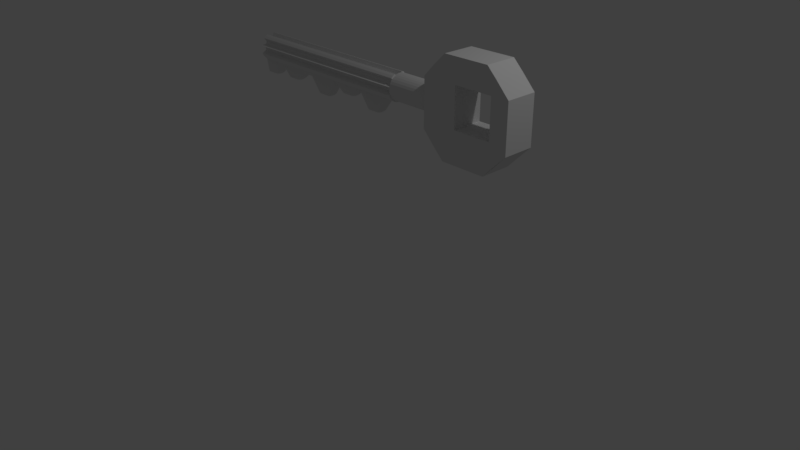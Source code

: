 # Source: key.blend  (saved by Blender 2.79.0; exported with 4.5.12 LTS)
import bpy
from mathutils import Matrix  # noqa: F401  (used for matrix-valued properties, if any)

bpy.ops.wm.read_factory_settings(use_empty=True)
scene = bpy.context.scene
scene.name = 'Scene'

# ---- collections
col_collection_1 = bpy.data.collections.new('Collection 1'); scene.collection.children.link(col_collection_1)

# ---- materials (node trees are filled in below, after node groups)
mat_material_001 = bpy.data.materials.new('Material.001')
mat_material_001.alpha_threshold = 0.0
mat_material_001.use_transparent_shadow = False
mat_material_001.roughness = 0.5

# ---- material node trees

# ---- world
world_world = bpy.data.worlds.new('World'); scene.world = world_world
world_world.color = (0.05088, 0.05088, 0.05088)
world_world.use_sun_shadow = False
world_world.sun_shadow_jitter_overblur = 0.0
world_world.cycles.sampling_method = 'MANUAL'

# ---- cameras
cam_camera = bpy.data.cameras.new('Camera')
cam_camera.clip_end = 100.0
cam_camera.lens = 35.0
cam_camera.sensor_width = 32.0
cam_camera.sensor_height = 18.0
cam_camera.ortho_scale = 7.314
cam_camera.dof.focus_distance = 0.0
cam_camera.dof.aperture_fstop = 128.0

# ---- lights
light_lamp = bpy.data.lights.new('Lamp', 'POINT')
light_lamp.transmission_factor = 0.0
light_lamp.cutoff_distance = 30.0
light_lamp.energy = 100.0
light_lamp.shadow_buffer_clip_start = 1.001
light_lamp.shadow_soft_size = 0.1
light_lamp.shadow_maximum_resolution = 0.006
light_lamp.use_absolute_resolution = True

# ---- meshes
me_cube_001 = bpy.data.meshes.new('Cube.001')
me_cube_001.from_pydata([(-0.7307, -1.0, -0.7761), (-0.7673, -1.0, 0.7444), (-0.7307, 1.0, -0.7761), (-0.7673, 1.0, 0.7444), (0.7459, -1.0, -0.7498), (0.7168, -1.0, 0.7905), (0.7459, 1.0, -0.7498), (0.7168, 1.0, 0.7905), (-0.2293, 1.0, 0.495), (-0.2293, -1.0, 0.495), (-0.2293, 1.0, -0.327), (-0.2293, -1.0, -0.327), (0.6135, 1.0, -0.327), (0.6135, -1.0, -0.327), (0.6135, 1.0, 0.495), (0.6135, -1.0, 0.495), (-2.009, 0.79, -0.001437), (-0.9905, 0.79, -0.001437), (-2.009, 0.7742, -0.0555), (-0.9905, 0.7742, -0.0555), (-2.009, 0.7274, -0.1075), (-0.9905, 0.7274, -0.1075), (-2.009, 0.6514, -0.1554), (-0.9905, 0.6514, -0.1554), (-2.009, 0.5492, -0.1974), (-0.9905, 0.5492, -0.1974), (-2.009, 0.4246, -0.2318), (-0.9905, 0.4246, -0.2318), (-2.009, 0.2825, -0.2574), (-0.9905, 0.2825, -0.2574), (-2.009, 0.1283, -0.2732), (-0.9905, 0.1283, -0.2732), (-2.009, -0.03214, -0.2785), (-0.9905, -0.03214, -0.2785), (-2.009, -0.1925, -0.2732), (-0.9905, -0.1925, -0.2732), (-2.009, -0.3468, -0.2574), (-0.9905, -0.3468, -0.2574), (-2.009, -0.4889, -0.2318), (-0.9905, -0.4889, -0.2318), (-2.009, -0.6135, -0.1974), (-0.9905, -0.6135, -0.1974), (-2.009, -0.7157, -0.1554), (-0.9905, -0.7157, -0.1554), (-2.009, -0.7917, -0.1075), (-0.9905, -0.7917, -0.1075), (-2.009, -0.8385, -0.0555), (-0.9905, -0.8385, -0.0555), (-2.009, -0.8543, -0.001437), (-0.9905, -0.8543, -0.001437), (-2.009, -0.8385, 0.05262), (-0.9905, -0.8385, 0.05262), (-2.009, -0.7917, 0.1046), (-0.9905, -0.7917, 0.1046), (-2.009, -0.7157, 0.1525), (-0.9905, -0.7157, 0.1525), (-2.009, -0.6135, 0.1945), (-0.9905, -0.6135, 0.1945), (-2.009, -0.4889, 0.229), (-0.9905, -0.4889, 0.229), (-2.009, -0.3468, 0.2546), (-0.9905, -0.3468, 0.2546), (-2.009, -0.1925, 0.2703), (-0.9905, -0.1925, 0.2703), (-2.009, -0.03214, 0.2757), (-0.9905, -0.03214, 0.2757), (-2.009, 0.1283, 0.2703), (-0.9905, 0.1283, 0.2703), (-2.009, 0.2825, 0.2546), (-0.9905, 0.2825, 0.2546), (-2.009, 0.4246, 0.229), (-0.9905, 0.4246, 0.229), (-2.009, 0.5492, 0.1945), (-0.9905, 0.5492, 0.1945), (-2.009, 0.6514, 0.1525), (-0.9905, 0.6514, 0.1525), (-2.009, 0.7274, 0.1046), (-0.9905, 0.7274, 0.1046), (-2.009, 0.7742, 0.05262), (-0.9905, 0.7742, 0.05262), (-6.196, 0.5671, -0.001304), (-2.009, 0.5671, -0.001305), (-6.196, 0.8042, -0.05926), (-2.009, 0.8042, -0.05926), (-6.196, 0.7541, -0.115), (-2.009, 0.7541, -0.115), (-6.196, 0.6726, -0.1663), (-2.009, 0.6726, -0.1663), (-6.196, 0.563, -0.2113), (-2.009, 0.563, -0.2113), (-6.196, 0.4295, -0.2483), (-2.009, 0.4295, -0.2483), (-6.196, 0.2771, -0.5496), (-2.009, 0.2771, -0.2757), (-6.196, 0.1118, -0.5665), (-2.009, 0.1118, -0.2926), (-6.196, -0.06017, -0.5722), (-2.009, -0.06017, -0.2984), (-6.196, -0.2321, -0.5665), (-2.009, -0.2321, -0.2926), (-6.196, -0.3974, -0.5496), (-2.009, -0.3974, -0.2757), (-6.196, -0.5498, -0.2483), (-2.009, -0.5498, -0.2483), (-6.196, -0.6834, -0.2113), (-2.009, -0.6834, -0.2113), (-6.196, -0.793, -0.1663), (-2.009, -0.793, -0.1663), (-6.196, -0.8744, -0.115), (-2.009, -0.8744, -0.115), (-6.196, -0.571, -0.05926), (-2.009, -0.571, -0.05926), (-6.196, -0.588, -0.001304), (-2.009, -0.588, -0.001305), (-6.196, -0.9246, 0.05665), (-2.009, -0.9246, 0.05665), (-6.196, -0.5668, 0.07423), (-2.009, -0.5668, 0.07423), (-6.196, -0.4853, 0.1256), (-2.009, -0.4853, 0.1256), (-6.196, -0.6834, 0.2087), (-2.009, -0.6834, 0.2087), (-6.196, -0.5498, 0.2457), (-2.009, -0.5498, 0.2457), (-6.196, -0.3974, 0.2731), (-2.009, -0.3974, 0.2731), (-6.196, -0.2321, 0.1515), (-2.009, -0.2321, 0.1515), (-6.196, -0.06017, 0.1572), (-2.009, -0.06017, 0.1572), (-6.196, 0.1118, 0.29), (-2.009, 0.1118, 0.29), (-6.196, 0.2771, 0.2731), (-2.009, 0.2771, 0.2731), (-6.196, 0.4295, 0.1847), (-2.009, 0.4295, 0.1847), (-6.196, 0.563, 0.1478), (-2.009, 0.563, 0.1478), (-6.196, 0.6726, 0.1637), (-2.009, 0.6726, 0.1637), (-6.196, 0.7541, 0.1124), (-2.009, 0.7541, 0.1124), (-6.196, 0.5501, 0.05665), (-2.009, 0.5501, 0.05665), (-4.103, 0.2771, -0.6395), (-6.196, 0.1944, -0.558), (-2.009, 0.1944, -0.2842), (-4.103, 0.1118, -0.6564), (-6.196, 0.0258, -0.5693), (-2.009, 0.0258, -0.2955), (-4.103, -0.06017, -0.6621), (-6.196, -0.1461, -0.5693), (-2.009, -0.1461, -0.2955), (-4.103, -0.2321, -0.6564), (-6.196, -0.3148, -0.558), (-2.009, -0.3148, -0.2842), (-4.103, -0.3974, -0.6395), (-4.103, -0.3148, -0.648), (-4.103, -0.1461, -0.6593), (-4.103, 0.0258, -0.6593), (-4.103, 0.1944, -0.648), (-5.149, 0.2771, -0.517), (-6.196, 0.1531, -0.5623), (-2.009, 0.2358, -0.28), (-5.149, 0.1118, -0.5339), (-6.196, -0.01719, -0.5708), (-2.009, 0.06878, -0.2941), (-5.149, -0.06017, -0.5396), (-6.196, -0.1891, -0.5679), (-2.009, -0.1032, -0.2969), (-5.149, -0.2321, -0.5339), (-6.196, -0.3561, -0.5538), (-2.009, -0.2734, -0.2884), (-5.149, -0.3974, -0.517), (-3.056, 0.2771, -0.2757), (-6.196, 0.2358, -0.5538), (-2.009, 0.1531, -0.2884), (-3.056, 0.1118, -0.2926), (-6.196, 0.06878, -0.5679), (-2.009, -0.01719, -0.2969), (-3.056, -0.06017, -0.2984), (-6.196, -0.1032, -0.5708), (-2.009, -0.1891, -0.2941), (-3.056, -0.2321, -0.2926), (-6.196, -0.2734, -0.5623), (-2.009, -0.3561, -0.28), (-3.056, -0.3974, -0.2757), (-4.103, -0.3561, -0.6438), (-4.103, -0.2734, -0.6522), (-5.149, -0.3148, -0.5254), (-3.056, -0.3148, -0.2842), (-4.103, -0.1891, -0.6579), (-4.103, -0.1032, -0.6607), (-5.149, -0.1461, -0.5367), (-3.056, -0.1461, -0.2955), (-4.103, -0.01719, -0.6607), (-4.103, 0.06878, -0.6579), (-5.149, 0.0258, -0.5367), (-3.056, 0.0258, -0.2955), (-4.103, 0.1531, -0.6522), (-4.103, 0.2358, -0.6438), (-5.149, 0.1944, -0.5254), (-3.056, 0.1944, -0.2842), (-3.056, 0.2358, -0.28), (-5.149, 0.2358, -0.5212), (-5.149, 0.1531, -0.5297), (-3.056, 0.06878, -0.2941), (-5.149, 0.06878, -0.5353), (-5.149, -0.01719, -0.5382), (-3.056, -0.1032, -0.2969), (-5.149, -0.1032, -0.5382), (-5.149, -0.1891, -0.5353), (-3.056, -0.2734, -0.2884), (-5.149, -0.2734, -0.5297), (-5.149, -0.3561, -0.5212), (-3.056, -0.3561, -0.28), (-3.056, -0.1891, -0.2941), (-3.056, -0.01719, -0.2969), (-3.056, 0.1531, -0.2884), (-5.673, 0.2771, -0.2757), (-6.196, 0.1324, -0.5644), (-2.009, 0.2564, -0.2779), (-5.673, 0.1118, -0.2926), (-6.196, -0.03868, -0.5715), (-2.009, 0.09027, -0.2934), (-5.673, -0.06017, -0.2984), (-6.196, -0.2106, -0.5672), (-2.009, -0.08167, -0.2976), (-5.673, -0.2321, -0.2926), (-6.196, -0.3768, -0.5517), (-2.009, -0.2528, -0.2905), (-5.673, -0.3974, -0.2757), (-3.579, 0.2771, -0.4587), (-6.196, 0.2151, -0.5559), (-2.009, 0.1738, -0.2863), (-3.579, 0.1118, -0.4756), (-6.196, 0.04729, -0.5686), (-2.009, 0.004304, -0.2962), (-3.579, -0.06017, -0.4813), (-6.196, -0.1247, -0.5701), (-2.009, -0.1676, -0.2948), (-3.579, -0.2321, -0.4756), (-6.196, -0.2941, -0.5602), (-2.009, -0.3354, -0.2821), (-3.579, -0.3974, -0.4587), (-4.103, -0.3768, -0.6416), (-4.103, -0.2941, -0.6501), (-5.673, -0.3148, -0.2842), (-3.579, -0.3148, -0.4671), (-4.103, -0.2106, -0.6571), (-4.103, -0.1247, -0.66), (-5.673, -0.1461, -0.2955), (-3.579, -0.1461, -0.4785), (-4.103, -0.03868, -0.6614), (-4.103, 0.04729, -0.6586), (-5.673, 0.0258, -0.2955), (-3.579, 0.0258, -0.4785), (-4.103, 0.1324, -0.6543), (-4.103, 0.2151, -0.6459), (-5.673, 0.1944, -0.2842), (-3.579, 0.1944, -0.4671), (-4.626, 0.2771, -0.3271), (-6.196, 0.1738, -0.5602), (-2.009, 0.2151, -0.2821), (-4.626, 0.1118, -0.344), (-6.196, 0.004304, -0.5701), (-2.009, 0.04729, -0.2948), (-4.626, -0.06017, -0.3498), (-6.196, -0.1676, -0.5686), (-2.009, -0.1247, -0.2962), (-4.626, -0.2321, -0.344), (-6.196, -0.3354, -0.5559), (-2.009, -0.2941, -0.2863), (-4.626, -0.3974, -0.3271), (-2.533, 0.2771, -0.6143), (-6.196, 0.2564, -0.5517), (-2.009, 0.1324, -0.2905), (-2.533, 0.1118, -0.6312), (-6.196, 0.09027, -0.5672), (-2.009, -0.03868, -0.2976), (-2.533, -0.06017, -0.6369), (-6.196, -0.08167, -0.5715), (-2.009, -0.2106, -0.2934), (-2.533, -0.2321, -0.6312), (-6.196, -0.2528, -0.5644), (-2.009, -0.3768, -0.2779), (-2.533, -0.3974, -0.6143), (-4.103, -0.3354, -0.6459), (-4.103, -0.2528, -0.6543), (-4.626, -0.3148, -0.3356), (-2.533, -0.3148, -0.6228), (-4.103, -0.1676, -0.6586), (-4.103, -0.08167, -0.6614), (-4.626, -0.1461, -0.3469), (-2.533, -0.1461, -0.6341), (-4.103, 0.004304, -0.66), (-4.103, 0.09027, -0.6571), (-4.626, 0.0258, -0.3469), (-2.533, 0.0258, -0.6341), (-4.103, 0.1738, -0.6501), (-4.103, 0.2564, -0.6416), (-4.626, 0.1944, -0.3356), (-2.533, 0.1944, -0.6228), (-3.056, 0.2151, -0.2821), (-3.056, 0.2564, -0.2779), (-3.579, 0.2358, -0.4629), (-2.533, 0.2358, -0.6185), (-5.149, 0.2151, -0.5233), (-5.149, 0.2564, -0.5191), (-5.673, 0.2358, -0.28), (-4.626, 0.2358, -0.3314), (-5.149, 0.1324, -0.5318), (-5.149, 0.1738, -0.5275), (-5.673, 0.1531, -0.2884), (-4.626, 0.1531, -0.3398), (-3.056, 0.04729, -0.2948), (-3.056, 0.09027, -0.2934), (-3.579, 0.06878, -0.477), (-2.533, 0.06878, -0.6327), (-5.149, 0.04729, -0.536), (-5.149, 0.09027, -0.5346), (-5.673, 0.06878, -0.2941), (-4.626, 0.06878, -0.3455), (-5.149, -0.03868, -0.5389), (-5.149, 0.004304, -0.5374), (-5.673, -0.01719, -0.2969), (-4.626, -0.01719, -0.3483), (-3.056, -0.1247, -0.2962), (-3.056, -0.08167, -0.2976), (-3.579, -0.1032, -0.4799), (-2.533, -0.1032, -0.6355), (-5.149, -0.1247, -0.5374), (-5.149, -0.08167, -0.5389), (-5.673, -0.1032, -0.2969), (-4.626, -0.1032, -0.3483), (-5.149, -0.2106, -0.5346), (-5.149, -0.1676, -0.536), (-5.673, -0.1891, -0.2941), (-4.626, -0.1891, -0.3455), (-3.056, -0.2941, -0.2863), (-3.056, -0.2528, -0.2905), (-3.579, -0.2734, -0.4714), (-2.533, -0.2734, -0.627), (-5.149, -0.2941, -0.5275), (-5.149, -0.2528, -0.5318), (-5.673, -0.2734, -0.2884), (-4.626, -0.2734, -0.3398), (-5.149, -0.3768, -0.5191), (-5.149, -0.3354, -0.5233), (-5.673, -0.3561, -0.28), (-4.626, -0.3561, -0.3314), (-3.056, -0.3768, -0.2779), (-3.056, -0.3354, -0.2821), (-3.579, -0.3561, -0.4629), (-2.533, -0.3561, -0.6185), (-3.056, -0.2106, -0.2934), (-3.056, -0.1676, -0.2948), (-3.579, -0.1891, -0.477), (-2.533, -0.1891, -0.6327), (-3.056, -0.03868, -0.2976), (-3.056, 0.004304, -0.2962), (-3.579, -0.01719, -0.4799), (-2.533, -0.01719, -0.6355), (-3.056, 0.1324, -0.2905), (-3.056, 0.1738, -0.2863), (-3.579, 0.1531, -0.4714), (-2.533, 0.1531, -0.627), (-2.533, 0.1738, -0.6249), (-3.579, 0.1738, -0.4693), (-3.579, 0.1324, -0.4735), (-2.533, 0.004304, -0.6348), (-3.579, 0.004304, -0.4792), (-3.579, -0.03868, -0.4806), (-2.533, -0.1676, -0.6334), (-3.579, -0.1676, -0.4777), (-3.579, -0.2106, -0.4763), (-2.533, -0.3354, -0.6207), (-3.579, -0.3354, -0.465), (-3.579, -0.3768, -0.4608), (-4.626, -0.3354, -0.3335), (-5.673, -0.3354, -0.2821), (-5.673, -0.3768, -0.2779), (-4.626, -0.2528, -0.3419), (-5.673, -0.2528, -0.2905), (-5.673, -0.2941, -0.2863), (-2.533, -0.2528, -0.6291), (-3.579, -0.2528, -0.4735), (-3.579, -0.2941, -0.4693), (-4.626, -0.1676, -0.3462), (-5.673, -0.1676, -0.2948), (-5.673, -0.2106, -0.2934), (-4.626, -0.08167, -0.349), (-5.673, -0.08167, -0.2976), (-5.673, -0.1247, -0.2962), (-2.533, -0.08167, -0.6362), (-3.579, -0.08167, -0.4806), (-3.579, -0.1247, -0.4792), (-4.626, 0.004304, -0.3476), (-5.673, 0.004304, -0.2962), (-5.673, -0.03868, -0.2976), (-4.626, 0.09027, -0.3448), (-5.673, 0.09027, -0.2934), (-5.673, 0.04729, -0.2948), (-2.533, 0.09027, -0.6319), (-3.579, 0.09027, -0.4763), (-3.579, 0.04729, -0.4777), (-4.626, 0.1738, -0.3377), (-5.673, 0.1738, -0.2863), (-5.673, 0.1324, -0.2905), (-4.626, 0.2564, -0.3293), (-5.673, 0.2564, -0.2779), (-5.673, 0.2151, -0.2821), (-2.533, 0.2564, -0.6164), (-3.579, 0.2564, -0.4608), (-3.579, 0.2151, -0.465), (-2.533, 0.2151, -0.6207), (-4.626, 0.2151, -0.3335), (-4.626, 0.1324, -0.3419), (-2.533, 0.04729, -0.6334), (-4.626, 0.04729, -0.3462), (-4.626, -0.03868, -0.349), (-2.533, -0.1247, -0.6348), (-4.626, -0.1247, -0.3476), (-4.626, -0.2106, -0.3448), (-2.533, -0.2941, -0.6249), (-4.626, -0.2941, -0.3377), (-4.626, -0.3768, -0.3293), (-2.533, -0.3768, -0.6164), (-2.533, -0.2106, -0.6319), (-2.533, -0.03868, -0.6362), (-2.533, 0.1324, -0.6291), (-5.934, 0.2771, -0.5496), (-6.196, 0.1221, -0.5654), (-2.009, 0.2668, -0.2768), (-5.934, 0.1118, -0.5665), (-6.196, -0.04943, -0.5718), (-2.009, 0.101, -0.293), (-5.934, -0.06017, -0.5722), (-6.196, -0.2214, -0.5668), (-2.009, -0.07092, -0.298), (-5.934, -0.2321, -0.5665), (-6.196, -0.3871, -0.5506), (-2.009, -0.2424, -0.2916), (-5.934, -0.3974, -0.5496), (-3.841, 0.2771, -0.2757), (-6.196, 0.2048, -0.557), (-2.009, 0.1841, -0.2852), (-3.841, 0.1118, -0.2926), (-6.196, 0.03654, -0.569), (-2.009, 0.01505, -0.2959), (-3.841, -0.06017, -0.2984), (-6.196, -0.1354, -0.5697), (-2.009, -0.1569, -0.2951), (-3.841, -0.2321, -0.2926), (-6.196, -0.3044, -0.5591), (-2.009, -0.3251, -0.2831), (-3.841, -0.3974, -0.2757), (-4.103, -0.3871, -0.6406), (-4.103, -0.3044, -0.649), (-5.934, -0.3148, -0.558), (-3.841, -0.3148, -0.2842), (-4.103, -0.2214, -0.6568), (-4.103, -0.1354, -0.6596), (-5.934, -0.1461, -0.5693), (-3.841, -0.1461, -0.2955), (-4.103, -0.04943, -0.6618), (-4.103, 0.03654, -0.6589), (-5.934, 0.0258, -0.5693), (-3.841, 0.0258, -0.2955), (-4.103, 0.1221, -0.6554), (-4.103, 0.2048, -0.6469), (-5.934, 0.1944, -0.558), (-3.841, 0.1944, -0.2842), (-4.888, 0.2771, -0.3271), (-6.196, 0.1634, -0.5612), (-2.009, 0.2254, -0.281), (-4.888, 0.1118, -0.344), (-6.196, -0.006442, -0.5704), (-2.009, 0.05804, -0.2944), (-4.888, -0.06017, -0.3498), (-6.196, -0.1784, -0.5683), (-2.009, -0.1139, -0.2966), (-4.888, -0.2321, -0.344), (-6.196, -0.3458, -0.5549), (-2.009, -0.2838, -0.2874), (-4.888, -0.3974, -0.3271), (-2.794, 0.2771, -0.6143), (-6.196, 0.2461, -0.5528), (-2.009, 0.1428, -0.2895), (-2.794, 0.1118, -0.6312), (-6.196, 0.07953, -0.5676), (-2.009, -0.02793, -0.2973), (-2.794, -0.06017, -0.6369), (-6.196, -0.09241, -0.5711), (-2.009, -0.1999, -0.2937), (-2.794, -0.2321, -0.6312), (-6.196, -0.2631, -0.5633), (-2.009, -0.3664, -0.2789), (-2.794, -0.3974, -0.6143), (-4.103, -0.3458, -0.6448), (-4.103, -0.2631, -0.6533), (-4.888, -0.3148, -0.3356), (-2.794, -0.3148, -0.6228), (-4.103, -0.1784, -0.6582), (-4.103, -0.09241, -0.6611), (-4.888, -0.1461, -0.3469), (-2.794, -0.1461, -0.6341), (-4.103, -0.006442, -0.6604), (-4.103, 0.07953, -0.6575), (-4.888, 0.0258, -0.3469), (-2.794, 0.0258, -0.6341), (-4.103, 0.1634, -0.6511), (-4.103, 0.2461, -0.6427), (-4.888, 0.1944, -0.3356), (-2.794, 0.1944, -0.6228), (-3.056, 0.2048, -0.2831), (-3.056, 0.2461, -0.2789), (-3.841, 0.2358, -0.28), (-2.794, 0.2358, -0.6185), (-5.149, 0.2048, -0.5244), (-5.149, 0.2461, -0.5201), (-5.934, 0.2358, -0.5538), (-4.888, 0.2358, -0.3314), (-5.149, 0.1221, -0.5328), (-5.149, 0.1634, -0.5286), (-5.934, 0.1531, -0.5623), (-4.888, 0.1531, -0.3398), (-3.056, 0.03654, -0.2951), (-3.056, 0.07953, -0.2937), (-3.841, 0.06878, -0.2941), (-2.794, 0.06878, -0.6327), (-5.149, 0.03654, -0.5364), (-5.149, 0.07953, -0.535), (-5.934, 0.06878, -0.5679), (-4.888, 0.06878, -0.3455), (-5.149, -0.04943, -0.5392), (-5.149, -0.006442, -0.5378), (-5.934, -0.01719, -0.5708), (-4.888, -0.01719, -0.3483), (-3.056, -0.1354, -0.2959), (-3.056, -0.09241, -0.2973), (-3.841, -0.1032, -0.2969), (-2.794, -0.1032, -0.6355), (-5.149, -0.1354, -0.5371), (-5.149, -0.09241, -0.5385), (-5.934, -0.1032, -0.5708), (-4.888, -0.1032, -0.3483), (-5.149, -0.2214, -0.5342), (-5.149, -0.1784, -0.5357), (-5.934, -0.1891, -0.5679), (-4.888, -0.1891, -0.3455), (-3.056, -0.3044, -0.2852), (-3.056, -0.2631, -0.2895), (-3.841, -0.2734, -0.2884), (-2.794, -0.2734, -0.627), (-5.149, -0.3044, -0.5265), (-5.149, -0.2631, -0.5307), (-5.934, -0.2734, -0.5623), (-4.888, -0.2734, -0.3398), (-5.149, -0.3871, -0.518), (-5.149, -0.3458, -0.5223), (-5.934, -0.3561, -0.5538), (-4.888, -0.3561, -0.3314), (-3.056, -0.3871, -0.2768), (-3.056, -0.3458, -0.281), (-3.841, -0.3561, -0.28), (-2.794, -0.3561, -0.6185), (-3.056, -0.2214, -0.293), (-3.056, -0.1784, -0.2944), (-3.841, -0.1891, -0.2941), (-2.794, -0.1891, -0.6327), (-3.056, -0.04943, -0.298), (-3.056, -0.006442, -0.2966), (-3.841, -0.01719, -0.2969), (-2.794, -0.01719, -0.6355), (-3.056, 0.1221, -0.2916), (-3.056, 0.1634, -0.2874), (-3.841, 0.1531, -0.2884), (-2.794, 0.1531, -0.627), (-5.411, 0.2771, -0.517), (-6.196, 0.1428, -0.5633), (-2.009, 0.2461, -0.2789), (-5.411, 0.1118, -0.5339), (-6.196, -0.02793, -0.5711), (-2.009, 0.07953, -0.2937), (-5.411, -0.06017, -0.5396), (-6.196, -0.1999, -0.5676), (-2.009, -0.09241, -0.2973), (-5.411, -0.2321, -0.5339), (-6.196, -0.3664, -0.5528), (-2.009, -0.2631, -0.2895), (-5.411, -0.3974, -0.517), (-3.318, 0.2771, -0.4587), (-6.196, 0.2254, -0.5549), (-2.009, 0.1634, -0.2874), (-3.318, 0.1118, -0.4756), (-6.196, 0.05804, -0.5683), (-2.009, -0.006442, -0.2966), (-3.318, -0.06017, -0.4813), (-6.196, -0.1139, -0.5704), (-2.009, -0.1784, -0.2944), (-3.318, -0.2321, -0.4756), (-6.196, -0.2838, -0.5612), (-2.009, -0.3458, -0.281), (-3.318, -0.3974, -0.4587), (-4.103, -0.3664, -0.6427), (-4.103, -0.2838, -0.6511), (-5.411, -0.3148, -0.5254), (-3.318, -0.3148, -0.4671), (-4.103, -0.1999, -0.6575), (-4.103, -0.1139, -0.6604), (-5.411, -0.1461, -0.5367), (-3.318, -0.1461, -0.4785), (-4.103, -0.02793, -0.6611), (-4.103, 0.05804, -0.6582), (-5.411, 0.0258, -0.5367), (-3.318, 0.0258, -0.4785), (-4.103, 0.1428, -0.6533), (-4.103, 0.2254, -0.6448), (-5.411, 0.1944, -0.5254), (-3.318, 0.1944, -0.4671), (-4.364, 0.2771, -0.6395), (-6.196, 0.1841, -0.5591), (-2.009, 0.2048, -0.2831), (-4.364, 0.1118, -0.6564), (-6.196, 0.01505, -0.5697), (-2.009, 0.03654, -0.2951), (-4.364, -0.06017, -0.6621), (-6.196, -0.1569, -0.569), (-2.009, -0.1354, -0.2959), (-4.364, -0.2321, -0.6564), (-6.196, -0.3251, -0.557), (-2.009, -0.3044, -0.2852), (-4.364, -0.3974, -0.6395), (-2.271, 0.2771, -0.2757), (-6.196, 0.2668, -0.5506), (-2.009, 0.1221, -0.2916), (-2.271, 0.1118, -0.2926), (-6.196, 0.101, -0.5668), (-2.009, -0.04943, -0.298), (-2.271, -0.06017, -0.2984), (-6.196, -0.07092, -0.5718), (-2.009, -0.2214, -0.293), (-2.271, -0.2321, -0.2926), (-6.196, -0.2424, -0.5654), (-2.009, -0.3871, -0.2768), (-2.271, -0.3974, -0.2757), (-4.103, -0.3251, -0.6469), (-4.103, -0.2424, -0.6554), (-4.364, -0.3148, -0.648), (-2.271, -0.3148, -0.2842), (-4.103, -0.1569, -0.6589), (-4.103, -0.07092, -0.6618), (-4.364, -0.1461, -0.6593), (-2.271, -0.1461, -0.2955), (-4.103, 0.01505, -0.6596), (-4.103, 0.101, -0.6568), (-4.364, 0.0258, -0.6593), (-2.271, 0.0258, -0.2955), (-4.103, 0.1841, -0.649), (-4.103, 0.2668, -0.6406), (-4.364, 0.1944, -0.648), (-2.271, 0.1944, -0.2842), (-3.056, 0.2254, -0.281), (-3.056, 0.2668, -0.2768), (-3.318, 0.2358, -0.4629), (-2.271, 0.2358, -0.28), (-5.149, 0.2254, -0.5223), (-5.149, 0.2668, -0.518), (-5.411, 0.2358, -0.5212), (-4.364, 0.2358, -0.6438), (-5.149, 0.1428, -0.5307), (-5.149, 0.1841, -0.5265), (-5.411, 0.1531, -0.5297), (-4.364, 0.1531, -0.6522), (-3.056, 0.05804, -0.2944), (-3.056, 0.101, -0.293), (-3.318, 0.06878, -0.477), (-2.271, 0.06878, -0.2941), (-5.149, 0.05804, -0.5357), (-5.149, 0.101, -0.5342), (-5.411, 0.06878, -0.5353), (-4.364, 0.06878, -0.6579), (-5.149, -0.02793, -0.5385), (-5.149, 0.01505, -0.5371), (-5.411, -0.01719, -0.5382), (-4.364, -0.01719, -0.6607), (-3.056, -0.1139, -0.2966), (-3.056, -0.07092, -0.298), (-3.318, -0.1032, -0.4799), (-2.271, -0.1032, -0.2969), (-5.149, -0.1139, -0.5378), (-5.149, -0.07092, -0.5392), (-5.411, -0.1032, -0.5382), (-4.364, -0.1032, -0.6607), (-5.149, -0.1999, -0.535), (-5.149, -0.1569, -0.5364), (-5.411, -0.1891, -0.5353), (-4.364, -0.1891, -0.6579), (-3.056, -0.2838, -0.2874), (-3.056, -0.2424, -0.2916), (-3.318, -0.2734, -0.4714), (-2.271, -0.2734, -0.2884), (-5.149, -0.2838, -0.5286), (-5.149, -0.2424, -0.5328), (-5.411, -0.2734, -0.5297), (-4.364, -0.2734, -0.6522), (-5.149, -0.3664, -0.5201), (-5.149, -0.3251, -0.5244), (-5.411, -0.3561, -0.5212), (-4.364, -0.3561, -0.6438), (-3.056, -0.3664, -0.2789), (-3.056, -0.3251, -0.2831), (-3.318, -0.3561, -0.4629), (-2.271, -0.3561, -0.28), (-3.056, -0.1999, -0.2937), (-3.056, -0.1569, -0.2951), (-3.318, -0.1891, -0.477), (-2.271, -0.1891, -0.2941), (-3.056, -0.02793, -0.2973), (-3.056, 0.01505, -0.2959), (-3.318, -0.01719, -0.4799), (-2.271, -0.01719, -0.2969), (-3.056, 0.1428, -0.2895), (-3.056, 0.1841, -0.2852), (-3.318, 0.1531, -0.4714), (-2.271, 0.1531, -0.2884), (-2.533, 0.1634, -0.6259), (-2.533, 0.1841, -0.6238), (-2.794, 0.1738, -0.6249), (-2.271, 0.1738, -0.2863), (-3.579, 0.1634, -0.4703), (-3.579, 0.1841, -0.4682), (-3.841, 0.1738, -0.2863), (-3.318, 0.1738, -0.4693), (-3.579, 0.1221, -0.4745), (-3.579, 0.1428, -0.4724), (-3.841, 0.1324, -0.2905), (-3.318, 0.1324, -0.4735), (-2.533, -0.006442, -0.6352), (-2.533, 0.01505, -0.6344), (-2.794, 0.004304, -0.6348), (-2.271, 0.004304, -0.2962), (-3.579, -0.006442, -0.4795), (-3.579, 0.01505, -0.4788), (-3.841, 0.004304, -0.2962), (-3.318, 0.004304, -0.4792), (-3.579, -0.04943, -0.4809), (-3.579, -0.02793, -0.4802), (-3.841, -0.03868, -0.2976), (-3.318, -0.03868, -0.4806), (-2.533, -0.1784, -0.633), (-2.533, -0.1569, -0.6337), (-2.794, -0.1676, -0.6334), (-2.271, -0.1676, -0.2948), (-3.579, -0.1784, -0.4774), (-3.579, -0.1569, -0.4781), (-3.841, -0.1676, -0.2948), (-3.318, -0.1676, -0.4777), (-3.579, -0.2214, -0.476), (-3.579, -0.1999, -0.4767), (-3.841, -0.2106, -0.2934), (-3.318, -0.2106, -0.4763), (-2.533, -0.3458, -0.6196), (-2.533, -0.3251, -0.6217), (-2.794, -0.3354, -0.6207), (-2.271, -0.3354, -0.2821), (-3.579, -0.3458, -0.464), (-3.579, -0.3251, -0.4661), (-3.841, -0.3354, -0.2821), (-3.318, -0.3354, -0.465), (-3.579, -0.3871, -0.4597), (-3.579, -0.3664, -0.4619), (-3.841, -0.3768, -0.2779), (-3.318, -0.3768, -0.4608), (-4.626, -0.3458, -0.3324), (-4.626, -0.3251, -0.3345), (-4.888, -0.3354, -0.3335), (-4.364, -0.3354, -0.6459), (-5.673, -0.3458, -0.281), (-5.673, -0.3251, -0.2831), (-5.934, -0.3354, -0.5559), (-5.411, -0.3354, -0.5233), (-5.673, -0.3871, -0.2768), (-5.673, -0.3664, -0.2789), (-5.934, -0.3768, -0.5517), (-5.411, -0.3768, -0.5191), (-4.626, -0.2631, -0.3409), (-4.626, -0.2424, -0.343), (-4.888, -0.2528, -0.3419), (-4.364, -0.2528, -0.6543), (-5.673, -0.2631, -0.2895), (-5.673, -0.2424, -0.2916), (-5.934, -0.2528, -0.5644), (-5.411, -0.2528, -0.5318), (-5.673, -0.3044, -0.2852), (-5.673, -0.2838, -0.2874), (-5.934, -0.2941, -0.5602), (-5.411, -0.2941, -0.5275), (-2.533, -0.2631, -0.6281), (-2.533, -0.2424, -0.6302), (-2.794, -0.2528, -0.6291), (-2.271, -0.2528, -0.2905), (-3.579, -0.2631, -0.4724), (-3.579, -0.2424, -0.4745), (-3.841, -0.2528, -0.2905), (-3.318, -0.2528, -0.4735), (-3.579, -0.3044, -0.4682), (-3.579, -0.2838, -0.4703), (-3.841, -0.2941, -0.2863), (-3.318, -0.2941, -0.4693), (-4.626, -0.1784, -0.3458), (-4.626, -0.1569, -0.3465), (-4.888, -0.1676, -0.3462), (-4.364, -0.1676, -0.6586), (-5.673, -0.1784, -0.2944), (-5.673, -0.1569, -0.2951), (-5.934, -0.1676, -0.5686), (-5.411, -0.1676, -0.536), (-5.673, -0.2214, -0.293), (-5.673, -0.1999, -0.2937), (-5.934, -0.2106, -0.5672), (-5.411, -0.2106, -0.5346), (-4.626, -0.09241, -0.3487), (-4.626, -0.07092, -0.3494), (-4.888, -0.08167, -0.349), (-4.364, -0.08167, -0.6614), (-5.673, -0.09241, -0.2973), (-5.673, -0.07092, -0.298), (-5.934, -0.08167, -0.5715), (-5.411, -0.08167, -0.5389), (-5.673, -0.1354, -0.2959), (-5.673, -0.1139, -0.2966), (-5.934, -0.1247, -0.5701), (-5.411, -0.1247, -0.5374), (-2.533, -0.09241, -0.6359), (-2.533, -0.07092, -0.6366), (-2.794, -0.08167, -0.6362), (-2.271, -0.08167, -0.2976), (-3.579, -0.09241, -0.4802), (-3.579, -0.07092, -0.4809), (-3.841, -0.08167, -0.2976), (-3.318, -0.08167, -0.4806), (-3.579, -0.1354, -0.4788), (-3.579, -0.1139, -0.4795), (-3.841, -0.1247, -0.2962), (-3.318, -0.1247, -0.4792), (-4.626, -0.006442, -0.348), (-4.626, 0.01505, -0.3473), (-4.888, 0.004304, -0.3476), (-4.364, 0.004304, -0.66), (-5.673, -0.006442, -0.2966), (-5.673, 0.01505, -0.2959), (-5.934, 0.004304, -0.5701), (-5.411, 0.004304, -0.5374), (-5.673, -0.04943, -0.298), (-5.673, -0.02793, -0.2973), (-5.934, -0.03868, -0.5715), (-5.411, -0.03868, -0.5389), (-4.626, 0.07953, -0.3451), (-4.626, 0.101, -0.3444), (-4.888, 0.09027, -0.3448), (-4.364, 0.09027, -0.6571), (-5.673, 0.07953, -0.2937), (-5.673, 0.101, -0.293), (-5.934, 0.09027, -0.5672), (-5.411, 0.09027, -0.5346), (-5.673, 0.03654, -0.2951), (-5.673, 0.05804, -0.2944), (-5.934, 0.04729, -0.5686), (-5.411, 0.04729, -0.536), (-2.533, 0.07953, -0.6323), (-2.533, 0.101, -0.6316), (-2.794, 0.09027, -0.6319), (-2.271, 0.09027, -0.2934), (-3.579, 0.07953, -0.4767), (-3.579, 0.101, -0.476), (-3.841, 0.09027, -0.2934), (-3.318, 0.09027, -0.4763), (-3.579, 0.03654, -0.4781), (-3.579, 0.05804, -0.4774), (-3.841, 0.04729, -0.2948), (-3.318, 0.04729, -0.4777), (-4.626, 0.1634, -0.3388), (-4.626, 0.1841, -0.3366), (-4.888, 0.1738, -0.3377), (-4.364, 0.1738, -0.6501), (-5.673, 0.1634, -0.2874), (-5.673, 0.1841, -0.2852), (-5.934, 0.1738, -0.5602), (-5.411, 0.1738, -0.5275), (-5.673, 0.1221, -0.2916), (-5.673, 0.1428, -0.2895), (-5.934, 0.1324, -0.5644), (-5.411, 0.1324, -0.5318), (-4.626, 0.2461, -0.3303), (-4.626, 0.2668, -0.3282), (-4.888, 0.2564, -0.3293), (-4.364, 0.2564, -0.6416), (-5.673, 0.2461, -0.2789), (-5.673, 0.2668, -0.2768), (-5.934, 0.2564, -0.5517), (-5.411, 0.2564, -0.5191), (-5.673, 0.2048, -0.2831), (-5.673, 0.2254, -0.281), (-5.934, 0.2151, -0.5559), (-5.411, 0.2151, -0.5233), (-2.533, 0.2461, -0.6175), (-2.533, 0.2668, -0.6154), (-2.794, 0.2564, -0.6164), (-2.271, 0.2564, -0.2779), (-3.579, 0.2461, -0.4619), (-3.579, 0.2668, -0.4597), (-3.841, 0.2564, -0.2779), (-3.318, 0.2564, -0.4608), (-3.579, 0.2048, -0.4661), (-3.579, 0.2254, -0.464), (-3.841, 0.2151, -0.2821), (-3.318, 0.2151, -0.465), (-2.533, 0.2048, -0.6217), (-2.533, 0.2254, -0.6196), (-2.794, 0.2151, -0.6207), (-2.271, 0.2151, -0.2821), (-4.626, 0.2048, -0.3345), (-4.626, 0.2254, -0.3324), (-4.888, 0.2151, -0.3335), (-4.364, 0.2151, -0.6459), (-4.626, 0.1221, -0.343), (-4.626, 0.1428, -0.3409), (-4.888, 0.1324, -0.3419), (-4.364, 0.1324, -0.6543), (-2.533, 0.03654, -0.6337), (-2.533, 0.05804, -0.633), (-2.794, 0.04729, -0.6334), (-2.271, 0.04729, -0.2948), (-4.626, 0.03654, -0.3465), (-4.626, 0.05804, -0.3458), (-4.888, 0.04729, -0.3462), (-4.364, 0.04729, -0.6586), (-4.626, -0.04943, -0.3494), (-4.626, -0.02793, -0.3487), (-4.888, -0.03868, -0.349), (-4.364, -0.03868, -0.6614), (-2.533, -0.1354, -0.6344), (-2.533, -0.1139, -0.6352), (-2.794, -0.1247, -0.6348), (-2.271, -0.1247, -0.2962), (-4.626, -0.1354, -0.3473), (-4.626, -0.1139, -0.348), (-4.888, -0.1247, -0.3476), (-4.364, -0.1247, -0.66), (-4.626, -0.2214, -0.3444), (-4.626, -0.1999, -0.3451), (-4.888, -0.2106, -0.3448), (-4.364, -0.2106, -0.6571), (-2.533, -0.3044, -0.6238), (-2.533, -0.2838, -0.6259), (-2.794, -0.2941, -0.6249), (-2.271, -0.2941, -0.2863), (-4.626, -0.3044, -0.3366), (-4.626, -0.2838, -0.3388), (-4.888, -0.2941, -0.3377), (-4.364, -0.2941, -0.6501), (-4.626, -0.3871, -0.3282), (-4.626, -0.3664, -0.3303), (-4.888, -0.3768, -0.3293), (-4.364, -0.3768, -0.6416), (-2.533, -0.3871, -0.6154), (-2.533, -0.3664, -0.6175), (-2.794, -0.3768, -0.6164), (-2.271, -0.3768, -0.2779), (-2.533, -0.2214, -0.6316), (-2.533, -0.1999, -0.6323), (-2.794, -0.2106, -0.6319), (-2.271, -0.2106, -0.2934), (-2.533, -0.04943, -0.6366), (-2.533, -0.02793, -0.6359), (-2.794, -0.03868, -0.6362), (-2.271, -0.03868, -0.2976), (-2.533, 0.1221, -0.6302), (-2.533, 0.1428, -0.6281), (-2.794, 0.1324, -0.6291), (-2.271, 0.1324, -0.2905), (-2.271, 0.1428, -0.2895), (-2.794, 0.1428, -0.6281), (-2.794, 0.1221, -0.6302), (-2.271, -0.02793, -0.2973), (-2.794, -0.02793, -0.6359), (-2.794, -0.04943, -0.6366), (-2.271, -0.1999, -0.2937), (-2.794, -0.1999, -0.6323), (-2.794, -0.2214, -0.6316), (-2.271, -0.3664, -0.2789), (-2.794, -0.3664, -0.6175), (-2.794, -0.3871, -0.6154), (-4.364, -0.3664, -0.6427), (-4.888, -0.3664, -0.3303), (-4.888, -0.3871, -0.3282), (-4.364, -0.2838, -0.6511), (-4.888, -0.2838, -0.3388), (-4.888, -0.3044, -0.3366), (-2.271, -0.2838, -0.2874), (-2.794, -0.2838, -0.6259), (-2.794, -0.3044, -0.6238), (-4.364, -0.1999, -0.6575), (-4.888, -0.1999, -0.3451), (-4.888, -0.2214, -0.3444), (-4.364, -0.1139, -0.6604), (-4.888, -0.1139, -0.348), (-4.888, -0.1354, -0.3473), (-2.271, -0.1139, -0.2966), (-2.794, -0.1139, -0.6352), (-2.794, -0.1354, -0.6344), (-4.364, -0.02793, -0.6611), (-4.888, -0.02793, -0.3487), (-4.888, -0.04943, -0.3494), (-4.364, 0.05804, -0.6582), (-4.888, 0.05804, -0.3458), (-4.888, 0.03654, -0.3465), (-2.271, 0.05804, -0.2944), (-2.794, 0.05804, -0.633), (-2.794, 0.03654, -0.6337), (-4.364, 0.1428, -0.6533), (-4.888, 0.1428, -0.3409), (-4.888, 0.1221, -0.343), (-4.364, 0.2254, -0.6448), (-4.888, 0.2254, -0.3324), (-4.888, 0.2048, -0.3345), (-2.271, 0.2254, -0.281), (-2.794, 0.2254, -0.6196), (-2.794, 0.2048, -0.6217), (-3.318, 0.2254, -0.464), (-3.841, 0.2254, -0.281), (-3.841, 0.2048, -0.2831), (-3.318, 0.2668, -0.4597), (-3.841, 0.2668, -0.2768), (-3.841, 0.2461, -0.2789), (-2.271, 0.2668, -0.2768), (-2.794, 0.2668, -0.6154), (-2.794, 0.2461, -0.6175), (-5.411, 0.2254, -0.5223), (-5.934, 0.2254, -0.5549), (-5.934, 0.2048, -0.557), (-5.411, 0.2668, -0.518), (-5.934, 0.2668, -0.5506), (-5.934, 0.2461, -0.5528), (-4.364, 0.2668, -0.6406), (-4.888, 0.2668, -0.3282), (-4.888, 0.2461, -0.3303), (-5.411, 0.1428, -0.5307), (-5.934, 0.1428, -0.5633), (-5.934, 0.1221, -0.5654), (-5.411, 0.1841, -0.5265), (-5.934, 0.1841, -0.5591), (-5.934, 0.1634, -0.5612), (-4.364, 0.1841, -0.649), (-4.888, 0.1841, -0.3366), (-4.888, 0.1634, -0.3388), (-3.318, 0.05804, -0.4774), (-3.841, 0.05804, -0.2944), (-3.841, 0.03654, -0.2951), (-3.318, 0.101, -0.476), (-3.841, 0.101, -0.293), (-3.841, 0.07953, -0.2937), (-2.271, 0.101, -0.293), (-2.794, 0.101, -0.6316), (-2.794, 0.07953, -0.6323), (-5.411, 0.05804, -0.5357), (-5.934, 0.05804, -0.5683), (-5.934, 0.03654, -0.569), (-5.411, 0.101, -0.5342), (-5.934, 0.101, -0.5668), (-5.934, 0.07953, -0.5676), (-4.364, 0.101, -0.6568), (-4.888, 0.101, -0.3444), (-4.888, 0.07953, -0.3451), (-5.411, -0.02793, -0.5385), (-5.934, -0.02793, -0.5711), (-5.934, -0.04943, -0.5718), (-5.411, 0.01505, -0.5371), (-5.934, 0.01505, -0.5697), (-5.934, -0.006442, -0.5704), (-4.364, 0.01505, -0.6596), (-4.888, 0.01505, -0.3473), (-4.888, -0.006442, -0.348), (-3.318, -0.1139, -0.4795), (-3.841, -0.1139, -0.2966), (-3.841, -0.1354, -0.2959), (-3.318, -0.07092, -0.4809), (-3.841, -0.07092, -0.298), (-3.841, -0.09241, -0.2973), (-2.271, -0.07092, -0.298), (-2.794, -0.07092, -0.6366), (-2.794, -0.09241, -0.6359), (-5.411, -0.1139, -0.5378), (-5.934, -0.1139, -0.5704), (-5.934, -0.1354, -0.5697), (-5.411, -0.07092, -0.5392), (-5.934, -0.07092, -0.5718), (-5.934, -0.09241, -0.5711), (-4.364, -0.07092, -0.6618), (-4.888, -0.07092, -0.3494), (-4.888, -0.09241, -0.3487), (-5.411, -0.1999, -0.535), (-5.934, -0.1999, -0.5676), (-5.934, -0.2214, -0.5668), (-5.411, -0.1569, -0.5364), (-5.934, -0.1569, -0.569), (-5.934, -0.1784, -0.5683), (-4.364, -0.1569, -0.6589), (-4.888, -0.1569, -0.3465), (-4.888, -0.1784, -0.3458), (-3.318, -0.2838, -0.4703), (-3.841, -0.2838, -0.2874), (-3.841, -0.3044, -0.2852), (-3.318, -0.2424, -0.4745), (-3.841, -0.2424, -0.2916), (-3.841, -0.2631, -0.2895), (-2.271, -0.2424, -0.2916), (-2.794, -0.2424, -0.6302), (-2.794, -0.2631, -0.6281), (-5.411, -0.2838, -0.5286), (-5.934, -0.2838, -0.5612), (-5.934, -0.3044, -0.5591), (-5.411, -0.2424, -0.5328), (-5.934, -0.2424, -0.5654), (-5.934, -0.2631, -0.5633), (-4.364, -0.2424, -0.6554), (-4.888, -0.2424, -0.343), (-4.888, -0.2631, -0.3409), (-5.411, -0.3664, -0.5201), (-5.934, -0.3664, -0.5528), (-5.934, -0.3871, -0.5506), (-5.411, -0.3251, -0.5244), (-5.934, -0.3251, -0.557), (-5.934, -0.3458, -0.5549), (-4.364, -0.3251, -0.6469), (-4.888, -0.3251, -0.3345), (-4.888, -0.3458, -0.3324), (-3.318, -0.3664, -0.4619), (-3.841, -0.3664, -0.2789), (-3.841, -0.3871, -0.2768), (-3.318, -0.3251, -0.4661), (-3.841, -0.3251, -0.2831), (-3.841, -0.3458, -0.281), (-2.271, -0.3251, -0.2831), (-2.794, -0.3251, -0.6217), (-2.794, -0.3458, -0.6196), (-3.318, -0.1999, -0.4767), (-3.841, -0.1999, -0.2937), (-3.841, -0.2214, -0.293), (-3.318, -0.1569, -0.4781), (-3.841, -0.1569, -0.2951), (-3.841, -0.1784, -0.2944), (-2.271, -0.1569, -0.2951), (-2.794, -0.1569, -0.6337), (-2.794, -0.1784, -0.633), (-3.318, -0.02793, -0.4802), (-3.841, -0.02793, -0.2973), (-3.841, -0.04943, -0.298), (-3.318, 0.01505, -0.4788), (-3.841, 0.01505, -0.2959), (-3.841, -0.006442, -0.2966), (-2.271, 0.01505, -0.2959), (-2.794, 0.01505, -0.6344), (-2.794, -0.006442, -0.6352), (-3.318, 0.1428, -0.4724), (-3.841, 0.1428, -0.2895), (-3.841, 0.1221, -0.2916), (-3.318, 0.1841, -0.4682), (-3.841, 0.1841, -0.2852), (-3.841, 0.1634, -0.2874), (-2.271, 0.1841, -0.2852), (-2.794, 0.1841, -0.6238), (-2.794, 0.1634, -0.6259), (-2.271, 0.1634, -0.2874), (-3.318, 0.1634, -0.4703), (-3.318, 0.1221, -0.4745), (-2.271, -0.006442, -0.2966), (-3.318, -0.006442, -0.4795), (-3.318, -0.04943, -0.4809), (-2.271, -0.1784, -0.2944), (-3.318, -0.1784, -0.4774), (-3.318, -0.2214, -0.476), (-2.271, -0.3458, -0.281), (-3.318, -0.3458, -0.464), (-3.318, -0.3871, -0.4597), (-4.364, -0.3458, -0.6448), (-5.411, -0.3458, -0.5223), (-5.411, -0.3871, -0.518), (-4.364, -0.2631, -0.6533), (-5.411, -0.2631, -0.5307), (-5.411, -0.3044, -0.5265), (-2.271, -0.2631, -0.2895), (-3.318, -0.2631, -0.4724), (-3.318, -0.3044, -0.4682), (-4.364, -0.1784, -0.6582), (-5.411, -0.1784, -0.5357), (-5.411, -0.2214, -0.5342), (-4.364, -0.09241, -0.6611), (-5.411, -0.09241, -0.5385), (-5.411, -0.1354, -0.5371), (-2.271, -0.09241, -0.2973), (-3.318, -0.09241, -0.4802), (-3.318, -0.1354, -0.4788), (-4.364, -0.006442, -0.6604), (-5.411, -0.006442, -0.5378), (-5.411, -0.04943, -0.5392), (-4.364, 0.07953, -0.6575), (-5.411, 0.07953, -0.535), (-5.411, 0.03654, -0.5364), (-2.271, 0.07953, -0.2937), (-3.318, 0.07953, -0.4767), (-3.318, 0.03654, -0.4781), (-4.364, 0.1634, -0.6511), (-5.411, 0.1634, -0.5286), (-5.411, 0.1221, -0.5328), (-4.364, 0.2461, -0.6427), (-5.411, 0.2461, -0.5201), (-5.411, 0.2048, -0.5244), (-2.271, 0.2461, -0.2789), (-3.318, 0.2461, -0.4619), (-3.318, 0.2048, -0.4661), (-2.271, 0.2048, -0.2831), (-4.364, 0.2048, -0.6469), (-4.364, 0.1221, -0.6554), (-2.271, 0.03654, -0.2951), (-4.364, 0.03654, -0.6589), (-4.364, -0.04943, -0.6618), (-2.271, -0.1354, -0.2959), (-4.364, -0.1354, -0.6596), (-4.364, -0.2214, -0.6568), (-2.271, -0.3044, -0.2852), (-4.364, -0.3044, -0.649), (-4.364, -0.3871, -0.6406), (-2.271, -0.3871, -0.2768), (-2.271, -0.2214, -0.293), (-2.271, -0.04943, -0.298), (-2.271, 0.1221, -0.2916), (-0.7307, 0.0, -0.7761), (-1.0, -1.0, 0.0), (-0.7673, 0.0, 0.7444), (-1.0, 1.0, 0.0), (0.0, 1.0, -1.0), (0.0, 1.0, 1.0), (1.0, 1.0, 0.0), (0.7459, 0.0, -0.7498), (0.7168, 0.0, 0.7905), (1.0, -1.0, 0.0), (0.0, -1.0, -1.0), (0.0, -1.0, 1.0), (0.0, 0.0, 1.0), (0.0, 0.0, -1.0), (1.0, 0.0, 0.0), (-1.0, 0.0, 0.0), (-0.7307, -0.5, -0.7761), (-1.0, -1.0, 0.5), (-0.7673, 0.5, 0.7444), (-1.0, 1.0, -0.5), (-0.5, 1.0, -1.0), (0.5, 1.0, 1.0), (1.0, 1.0, -0.5), (0.7459, 0.5, -0.7498), (0.7168, -0.5, 0.7905), (1.0, -1.0, -0.5), (0.5, -1.0, -1.0), (-0.5, -1.0, 1.0), (-0.7307, 0.5, -0.7761), (-1.0, -1.0, -0.5), (-0.7673, -0.5, 0.7444), (-1.0, 1.0, 0.5), (0.5, 1.0, -1.0), (-0.5, 1.0, 1.0), (1.0, 1.0, 0.5), (0.7459, -0.5, -0.7498), (0.7168, 0.5, 0.7905), (1.0, -1.0, 0.5), (-0.5, -1.0, -1.0), (0.5, -1.0, 1.0), (-0.5, -1.0, 0.5), (0.0, -0.5, 1.0), (0.0, 0.5, 1.0), (0.5, 0.0, 1.0), (-0.5, 0.0, 1.0), (0.0, -0.5, -1.0), (0.0, 0.5, -1.0), (-0.5, 0.0, -1.0), (0.5, 0.0, -1.0), (0.5, -1.0, -0.5), (1.0, -0.5, 0.0), (1.0, 0.5, 0.0), (1.0, 0.0, -0.5), (1.0, 0.0, 0.5), (-0.5, 1.0, -0.5), (-1.0, 0.5, 0.0), (-1.0, -0.5, 0.0), (-1.0, 0.0, -0.5), (-1.0, 0.0, 0.5), (-1.0, -0.5, 0.5), (-1.0, -0.5, -0.5), (-1.0, 0.5, -0.5), (1.0, 0.5, 0.5), (1.0, 0.5, -0.5), (1.0, -0.5, -0.5), (0.5, 0.5, -1.0), (-0.5, 0.5, -1.0), (-0.5, -0.5, -1.0), (-0.5, 0.5, 1.0), (0.5, 0.5, 1.0), (0.5, -0.5, 1.0), (-0.5, -0.5, 1.0), (0.5, -0.5, -1.0), (1.0, -0.5, 0.5), (-1.0, 0.5, 0.5)], [], [(1313, 1257, 3, 1270), (1242, 1270, 3, 8, 10, 12, 6, 1271, 1243, 1293), (1312, 1263, 5, 1276), (1248, 1276, 5, 15, 13, 11, 0, 1277, 1249, 1288), (1311, 1274, 4, 1265), (1310, 1269, 1, 1266), (12, 13, 15, 14), (11, 10, 8, 9), (1240, 1279, 1256), (10, 11, 13, 12), (14, 15, 9, 8), (16, 17, 19, 18), (18, 19, 21, 20), (20, 21, 23, 22), (22, 23, 25, 24), (24, 25, 27, 26), (26, 27, 29, 28), (28, 29, 31, 30), (30, 31, 33, 32), (32, 33, 35, 34), (34, 35, 37, 36), (36, 37, 39, 38), (38, 39, 41, 40), (40, 41, 43, 42), (42, 43, 45, 44), (44, 45, 47, 46), (46, 47, 49, 48), (48, 49, 51, 50), (50, 51, 53, 52), (52, 53, 55, 54), (54, 55, 57, 56), (56, 57, 59, 58), (58, 59, 61, 60), (60, 61, 63, 62), (62, 63, 65, 64), (64, 65, 67, 66), (66, 67, 69, 68), (68, 69, 71, 70), (70, 71, 73, 72), (72, 73, 75, 74), (74, 75, 77, 76), (19, 17, 79, 77, 75, 73, 71, 69, 67, 65, 63, 61, 59, 57, 55, 53, 51, 49, 47, 45, 43, 41, 39, 37, 35, 33, 31, 29, 27, 25, 23, 21), (76, 77, 79, 78), (78, 79, 17, 16), (16, 18, 20, 22, 24, 26, 28, 30, 32, 34, 36, 38, 40, 42, 44, 46, 48, 50, 52, 54, 56, 58, 60, 62, 64, 66, 68, 70, 72, 74, 76, 78), (80, 81, 83, 82), (82, 83, 85, 84), (84, 85, 87, 86), (86, 87, 89, 88), (88, 89, 91, 90), (90, 91, 93, 634, 274, 486, 174, 592, 232, 444, 144, 621, 261, 473, 161, 579, 219, 431, 92), (1238, 636, 95, 637), (1237, 639, 97, 640), (1236, 642, 99, 643), (1235, 645, 101, 646), (100, 443, 231, 591, 173, 485, 273, 633, 156, 456, 244, 604, 186, 498, 286, 646, 101, 103, 102), (102, 103, 105, 104), (104, 105, 107, 106), (106, 107, 109, 108), (108, 109, 111, 110), (110, 111, 113, 112), (112, 113, 115, 114), (114, 115, 117, 116), (116, 117, 119, 118), (118, 119, 121, 120), (120, 121, 123, 122), (122, 123, 125, 124), (124, 125, 127, 126), (126, 127, 129, 128), (128, 129, 131, 130), (130, 131, 133, 132), (132, 133, 135, 134), (134, 135, 137, 136), (136, 137, 139, 138), (138, 139, 141, 140), (83, 81, 143, 141, 139, 137, 135, 133, 131, 129, 127, 125, 123, 121, 119, 117, 115, 113, 111, 109, 107, 105, 103, 101, 645, 285, 497, 185, 603, 243, 455, 155, 632, 272, 484, 172, 590, 230, 442, 99, 642, 282, 494, 182, 600, 240, 452, 152, 629, 269, 481, 169, 587, 227, 439, 97, 639, 279, 491, 179, 597, 237, 449, 149, 626, 266, 478, 166, 584, 224, 436, 95, 636, 276, 488, 176, 594, 234, 446, 146, 623, 263, 475, 163, 581, 221, 433, 93, 91, 89, 87, 85), (140, 141, 143, 142), (142, 143, 81, 80), (80, 82, 84, 86, 88, 90, 92, 635, 275, 487, 175, 593, 233, 445, 145, 622, 262, 474, 162, 580, 220, 432, 94, 638, 278, 490, 178, 596, 236, 448, 148, 625, 265, 477, 165, 583, 223, 435, 96, 641, 281, 493, 181, 599, 239, 451, 151, 628, 268, 480, 168, 586, 226, 438, 98, 644, 284, 496, 184, 602, 242, 454, 154, 631, 271, 483, 171, 589, 229, 441, 100, 102, 104, 106, 108, 110, 112, 114, 116, 118, 120, 122, 124, 126, 128, 130, 132, 134, 136, 138, 140, 142), (1234, 457, 156, 633), (1233, 458, 157, 649), (1232, 632, 155, 650), (1231, 461, 153, 630), (1230, 462, 158, 653), (1229, 629, 152, 654), (1228, 465, 150, 627), (1227, 466, 159, 657), (1226, 626, 149, 658), (1225, 469, 147, 624), (1224, 470, 160, 661), (1223, 623, 146, 662), (1222, 515, 202, 620), (1221, 516, 203, 665), (1220, 581, 163, 666), (1219, 519, 201, 619), (1218, 520, 204, 669), (1217, 512, 200, 670), (1216, 523, 164, 582), (1215, 524, 205, 673), (1214, 511, 199, 674), (1213, 527, 198, 616), (1212, 528, 206, 677), (1211, 584, 166, 678), (1210, 531, 197, 615), (1209, 532, 207, 681), (1208, 508, 196, 682), (1207, 535, 167, 585), (1206, 536, 208, 685), (1205, 507, 195, 686), (1204, 539, 194, 612), (1203, 540, 209, 689), (1202, 587, 169, 690), (1201, 543, 193, 611), (1200, 544, 210, 693), (1199, 504, 192, 694), (1198, 547, 170, 588), (1197, 548, 211, 697), (1196, 503, 191, 698), (1195, 551, 190, 608), (1194, 552, 212, 701), (1193, 590, 172, 702), (1192, 555, 189, 607), (1191, 556, 213, 705), (1190, 500, 188, 706), (1189, 559, 173, 591), (1188, 560, 214, 709), (1187, 499, 187, 710), (1186, 563, 186, 604), (1185, 564, 215, 713), (1184, 603, 185, 714), (1183, 567, 183, 601), (1182, 568, 216, 717), (1181, 600, 182, 718), (1180, 571, 180, 598), (1179, 572, 217, 721), (1178, 597, 179, 722), (1177, 575, 177, 595), (1176, 576, 218, 725), (1175, 594, 176, 726), (1174, 727, 366, 578), (1173, 728, 367, 729), (1172, 446, 234, 730), (1171, 731, 365, 577), (1170, 732, 368, 733), (1169, 724, 364, 734), (1168, 735, 235, 447), (1167, 736, 369, 737), (1166, 723, 363, 738), (1165, 739, 362, 574), (1164, 740, 370, 741), (1163, 449, 237, 742), (1162, 743, 361, 573), (1161, 744, 371, 745), (1160, 720, 360, 746), (1159, 747, 238, 450), (1158, 748, 372, 749), (1157, 719, 359, 750), (1156, 751, 358, 570), (1155, 752, 373, 753), (1154, 452, 240, 754), (1153, 755, 357, 569), (1152, 756, 374, 757), (1151, 716, 356, 758), (1150, 759, 241, 453), (1149, 760, 375, 761), (1148, 715, 355, 762), (1147, 763, 354, 566), (1146, 764, 376, 765), (1145, 455, 243, 766), (1144, 767, 353, 565), (1143, 768, 377, 769), (1142, 712, 352, 770), (1141, 771, 244, 456), (1140, 772, 378, 773), (1139, 711, 351, 774), (1138, 775, 350, 562), (1137, 776, 379, 777), (1136, 647, 287, 778), (1135, 779, 349, 561), (1134, 780, 380, 781), (1133, 708, 348, 782), (1132, 783, 231, 443), (1131, 784, 381, 785), (1130, 707, 347, 786), (1129, 787, 346, 558), (1128, 788, 382, 789), (1127, 648, 288, 790), (1126, 791, 345, 557), (1125, 792, 383, 793), (1124, 704, 344, 794), (1123, 795, 247, 459), (1122, 796, 384, 797), (1121, 703, 343, 798), (1120, 799, 342, 554), (1119, 800, 385, 801), (1118, 442, 230, 802), (1117, 803, 341, 553), (1116, 804, 386, 805), (1115, 700, 340, 806), (1114, 807, 248, 460), (1113, 808, 387, 809), (1112, 699, 339, 810), (1111, 811, 338, 550), (1110, 812, 388, 813), (1109, 651, 291, 814), (1108, 815, 337, 549), (1107, 816, 389, 817), (1106, 696, 336, 818), (1105, 819, 228, 440), (1104, 820, 390, 821), (1103, 695, 335, 822), (1102, 823, 334, 546), (1101, 824, 391, 825), (1100, 652, 292, 826), (1099, 827, 333, 545), (1098, 828, 392, 829), (1097, 692, 332, 830), (1096, 831, 251, 463), (1095, 832, 393, 833), (1094, 691, 331, 834), (1093, 835, 330, 542), (1092, 836, 394, 837), (1091, 439, 227, 838), (1090, 839, 329, 541), (1089, 840, 395, 841), (1088, 688, 328, 842), (1087, 843, 252, 464), (1086, 844, 396, 845), (1085, 687, 327, 846), (1084, 847, 326, 538), (1083, 848, 397, 849), (1082, 655, 295, 850), (1081, 851, 325, 537), (1080, 852, 398, 853), (1079, 684, 324, 854), (1078, 855, 225, 437), (1077, 856, 399, 857), (1076, 683, 323, 858), (1075, 859, 322, 534), (1074, 860, 400, 861), (1073, 656, 296, 862), (1072, 863, 321, 533), (1071, 864, 401, 865), (1070, 680, 320, 866), (1069, 867, 255, 467), (1068, 868, 402, 869), (1067, 679, 319, 870), (1066, 871, 318, 530), (1065, 872, 403, 873), (1064, 436, 224, 874), (1063, 875, 317, 529), (1062, 876, 404, 877), (1061, 676, 316, 878), (1060, 879, 256, 468), (1059, 880, 405, 881), (1058, 675, 315, 882), (1057, 883, 314, 526), (1056, 884, 406, 885), (1055, 659, 299, 886), (1054, 887, 313, 525), (1053, 888, 407, 889), (1052, 672, 312, 890), (1051, 891, 222, 434), (1050, 892, 408, 893), (1049, 671, 311, 894), (1048, 895, 310, 522), (1047, 896, 409, 897), (1046, 660, 300, 898), (1045, 899, 309, 521), (1044, 900, 410, 901), (1043, 668, 308, 902), (1042, 903, 259, 471), (1041, 904, 411, 905), (1040, 667, 307, 906), (1039, 907, 306, 518), (1038, 908, 412, 909), (1037, 433, 221, 910), (1036, 911, 305, 517), (1035, 912, 413, 913), (1034, 664, 304, 914), (1033, 915, 260, 472), (1032, 916, 414, 917), (1031, 663, 303, 918), (1030, 919, 302, 514), (1029, 920, 415, 921), (1028, 475, 263, 922), (1027, 923, 301, 513), (1026, 924, 416, 925), (1025, 618, 258, 926), (1024, 927, 264, 476), (1023, 928, 417, 929), (1022, 617, 257, 930), (1021, 931, 298, 510), (1020, 932, 418, 933), (1019, 478, 266, 934), (1018, 935, 297, 509), (1017, 936, 419, 937), (1016, 614, 254, 938), (1015, 939, 267, 479), (1014, 940, 420, 941), (1013, 613, 253, 942), (1012, 943, 294, 506), (1011, 944, 421, 945), (1010, 481, 269, 946), (1009, 947, 293, 505), (1008, 948, 422, 949), (1007, 610, 250, 950), (1006, 951, 270, 482), (1005, 952, 423, 953), (1004, 609, 249, 954), (1003, 955, 290, 502), (1002, 956, 424, 957), (1001, 484, 272, 958), (1000, 959, 289, 501), (999, 960, 425, 961), (998, 606, 246, 962), (997, 963, 273, 485), (996, 964, 426, 965), (995, 605, 245, 966), (994, 967, 286, 498), (993, 968, 427, 969), (992, 497, 285, 970), (991, 971, 283, 495), (990, 972, 428, 973), (989, 494, 282, 974), (988, 975, 280, 492), (987, 976, 429, 977), (986, 491, 279, 978), (985, 979, 277, 489), (984, 980, 430, 981), (983, 488, 276, 982), (980, 983, 982, 430), (366, 726, 983, 980), (726, 176, 488, 983), (723, 984, 981, 363), (218, 578, 984, 723), (578, 366, 980, 984), (575, 985, 489, 177), (363, 981, 985, 575), (981, 430, 979, 985), (976, 986, 978, 429), (362, 722, 986, 976), (722, 179, 491, 986), (719, 987, 977, 359), (217, 574, 987, 719), (574, 362, 976, 987), (571, 988, 492, 180), (359, 977, 988, 571), (977, 429, 975, 988), (972, 989, 974, 428), (358, 718, 989, 972), (718, 182, 494, 989), (715, 990, 973, 355), (216, 570, 990, 715), (570, 358, 972, 990), (567, 991, 495, 183), (355, 973, 991, 567), (973, 428, 971, 991), (968, 992, 970, 427), (354, 714, 992, 968), (714, 185, 497, 992), (711, 993, 969, 351), (215, 566, 993, 711), (566, 354, 968, 993), (563, 994, 498, 186), (351, 969, 994, 563), (969, 427, 967, 994), (964, 995, 966, 426), (350, 710, 995, 964), (710, 187, 605, 995), (707, 996, 965, 347), (214, 562, 996, 707), (562, 350, 964, 996), (559, 997, 485, 173), (347, 965, 997, 559), (965, 426, 963, 997), (960, 998, 962, 425), (346, 706, 998, 960), (706, 188, 606, 998), (703, 999, 961, 343), (213, 558, 999, 703), (558, 346, 960, 999), (555, 1000, 501, 189), (343, 961, 1000, 555), (961, 425, 959, 1000), (956, 1001, 958, 424), (342, 702, 1001, 956), (702, 172, 484, 1001), (699, 1002, 957, 339), (212, 554, 1002, 699), (554, 342, 956, 1002), (551, 1003, 502, 190), (339, 957, 1003, 551), (957, 424, 955, 1003), (952, 1004, 954, 423), (338, 698, 1004, 952), (698, 191, 609, 1004), (695, 1005, 953, 335), (211, 550, 1005, 695), (550, 338, 952, 1005), (547, 1006, 482, 170), (335, 953, 1006, 547), (953, 423, 951, 1006), (948, 1007, 950, 422), (334, 694, 1007, 948), (694, 192, 610, 1007), (691, 1008, 949, 331), (210, 546, 1008, 691), (546, 334, 948, 1008), (543, 1009, 505, 193), (331, 949, 1009, 543), (949, 422, 947, 1009), (944, 1010, 946, 421), (330, 690, 1010, 944), (690, 169, 481, 1010), (687, 1011, 945, 327), (209, 542, 1011, 687), (542, 330, 944, 1011), (539, 1012, 506, 194), (327, 945, 1012, 539), (945, 421, 943, 1012), (940, 1013, 942, 420), (326, 686, 1013, 940), (686, 195, 613, 1013), (683, 1014, 941, 323), (208, 538, 1014, 683), (538, 326, 940, 1014), (535, 1015, 479, 167), (323, 941, 1015, 535), (941, 420, 939, 1015), (936, 1016, 938, 419), (322, 682, 1016, 936), (682, 196, 614, 1016), (679, 1017, 937, 319), (207, 534, 1017, 679), (534, 322, 936, 1017), (531, 1018, 509, 197), (319, 937, 1018, 531), (937, 419, 935, 1018), (932, 1019, 934, 418), (318, 678, 1019, 932), (678, 166, 478, 1019), (675, 1020, 933, 315), (206, 530, 1020, 675), (530, 318, 932, 1020), (527, 1021, 510, 198), (315, 933, 1021, 527), (933, 418, 931, 1021), (928, 1022, 930, 417), (314, 674, 1022, 928), (674, 199, 617, 1022), (671, 1023, 929, 311), (205, 526, 1023, 671), (526, 314, 928, 1023), (523, 1024, 476, 164), (311, 929, 1024, 523), (929, 417, 927, 1024), (924, 1025, 926, 416), (310, 670, 1025, 924), (670, 200, 618, 1025), (667, 1026, 925, 307), (204, 522, 1026, 667), (522, 310, 924, 1026), (519, 1027, 513, 201), (307, 925, 1027, 519), (925, 416, 923, 1027), (920, 1028, 922, 415), (306, 666, 1028, 920), (666, 163, 475, 1028), (663, 1029, 921, 303), (203, 518, 1029, 663), (518, 306, 920, 1029), (515, 1030, 514, 202), (303, 921, 1030, 515), (921, 415, 919, 1030), (916, 1031, 918, 414), (305, 665, 1031, 916), (665, 203, 663, 1031), (618, 1032, 917, 258), (200, 517, 1032, 618), (517, 305, 916, 1032), (470, 1033, 472, 160), (258, 917, 1033, 470), (917, 414, 915, 1033), (912, 1034, 914, 413), (232, 592, 1034, 912), (592, 174, 664, 1034), (660, 1035, 913, 300), (144, 444, 1035, 660), (444, 232, 912, 1035), (512, 1036, 517, 200), (300, 913, 1036, 512), (913, 413, 911, 1036), (908, 1037, 910, 412), (274, 634, 1037, 908), (634, 93, 433, 1037), (664, 1038, 909, 304), (174, 486, 1038, 664), (486, 274, 908, 1038), (516, 1039, 518, 203), (304, 909, 1039, 516), (909, 412, 907, 1039), (904, 1040, 906, 411), (309, 669, 1040, 904), (669, 204, 667, 1040), (593, 1041, 905, 233), (175, 521, 1041, 593), (521, 309, 904, 1041), (445, 1042, 471, 145), (233, 905, 1042, 445), (905, 411, 903, 1042), (900, 1043, 902, 410), (219, 579, 1043, 900), (579, 161, 668, 1043), (635, 1044, 901, 275), (92, 431, 1044, 635), (431, 219, 900, 1044), (487, 1045, 521, 175), (275, 901, 1045, 487), (901, 410, 899, 1045), (896, 1046, 898, 409), (261, 621, 1046, 896), (621, 144, 660, 1046), (668, 1047, 897, 308), (161, 473, 1047, 668), (473, 261, 896, 1047), (520, 1048, 522, 204), (308, 897, 1048, 520), (897, 409, 895, 1048), (892, 1049, 894, 408), (313, 673, 1049, 892), (673, 205, 671, 1049), (580, 1050, 893, 220), (162, 525, 1050, 580), (525, 313, 892, 1050), (432, 1051, 434, 94), (220, 893, 1051, 432), (893, 408, 891, 1051), (888, 1052, 890, 407), (259, 619, 1052, 888), (619, 201, 672, 1052), (622, 1053, 889, 262), (145, 471, 1053, 622), (471, 259, 888, 1053), (474, 1054, 525, 162), (262, 889, 1054, 474), (889, 407, 887, 1054), (884, 1055, 886, 406), (301, 661, 1055, 884), (661, 160, 659, 1055), (672, 1056, 885, 312), (201, 513, 1056, 672), (513, 301, 884, 1056), (524, 1057, 526, 205), (312, 885, 1057, 524), (885, 406, 883, 1057), (880, 1058, 882, 405), (317, 677, 1058, 880), (677, 206, 675, 1058), (614, 1059, 881, 254), (196, 529, 1059, 614), (529, 317, 880, 1059), (466, 1060, 468, 159), (254, 881, 1060, 466), (881, 405, 879, 1060), (876, 1061, 878, 404), (235, 595, 1061, 876), (595, 177, 676, 1061), (656, 1062, 877, 296), (147, 447, 1062, 656), (447, 235, 876, 1062), (508, 1063, 529, 196), (296, 877, 1063, 508), (877, 404, 875, 1063), (872, 1064, 874, 403), (277, 637, 1064, 872), (637, 95, 436, 1064), (676, 1065, 873, 316), (177, 489, 1065, 676), (489, 277, 872, 1065), (528, 1066, 530, 206), (316, 873, 1066, 528), (873, 403, 871, 1066), (868, 1067, 870, 402), (321, 681, 1067, 868), (681, 207, 679, 1067), (596, 1068, 869, 236), (178, 533, 1068, 596), (533, 321, 868, 1068), (448, 1069, 467, 148), (236, 869, 1069, 448), (869, 402, 867, 1069), (864, 1070, 866, 401), (222, 582, 1070, 864), (582, 164, 680, 1070), (638, 1071, 865, 278), (94, 434, 1071, 638), (434, 222, 864, 1071), (490, 1072, 533, 178), (278, 865, 1072, 490), (865, 401, 863, 1072), (860, 1073, 862, 400), (264, 624, 1073, 860), (624, 147, 656, 1073), (680, 1074, 861, 320), (164, 476, 1074, 680), (476, 264, 860, 1074), (532, 1075, 534, 207), (320, 861, 1075, 532), (861, 400, 859, 1075), (856, 1076, 858, 399), (325, 685, 1076, 856), (685, 208, 683, 1076), (583, 1077, 857, 223), (165, 537, 1077, 583), (537, 325, 856, 1077), (435, 1078, 437, 96), (223, 857, 1078, 435), (857, 399, 855, 1078), (852, 1079, 854, 398), (255, 615, 1079, 852), (615, 197, 684, 1079), (625, 1080, 853, 265), (148, 467, 1080, 625), (467, 255, 852, 1080), (477, 1081, 537, 165), (265, 853, 1081, 477), (853, 398, 851, 1081), (848, 1082, 850, 397), (297, 657, 1082, 848), (657, 159, 655, 1082), (684, 1083, 849, 324), (197, 509, 1083, 684), (509, 297, 848, 1083), (536, 1084, 538, 208), (324, 849, 1084, 536), (849, 397, 847, 1084), (844, 1085, 846, 396), (329, 689, 1085, 844), (689, 209, 687, 1085), (610, 1086, 845, 250), (192, 541, 1086, 610), (541, 329, 844, 1086), (462, 1087, 464, 158), (250, 845, 1087, 462), (845, 396, 843, 1087), (840, 1088, 842, 395), (238, 598, 1088, 840), (598, 180, 688, 1088), (652, 1089, 841, 292), (150, 450, 1089, 652), (450, 238, 840, 1089), (504, 1090, 541, 192), (292, 841, 1090, 504), (841, 395, 839, 1090), (836, 1091, 838, 394), (280, 640, 1091, 836), (640, 97, 439, 1091), (688, 1092, 837, 328), (180, 492, 1092, 688), (492, 280, 836, 1092), (540, 1093, 542, 209), (328, 837, 1093, 540), (837, 394, 835, 1093), (832, 1094, 834, 393), (333, 693, 1094, 832), (693, 210, 691, 1094), (599, 1095, 833, 239), (181, 545, 1095, 599), (545, 333, 832, 1095), (451, 1096, 463, 151), (239, 833, 1096, 451), (833, 393, 831, 1096), (828, 1097, 830, 392), (225, 585, 1097, 828), (585, 167, 692, 1097), (641, 1098, 829, 281), (96, 437, 1098, 641), (437, 225, 828, 1098), (493, 1099, 545, 181), (281, 829, 1099, 493), (829, 392, 827, 1099), (824, 1100, 826, 391), (267, 627, 1100, 824), (627, 150, 652, 1100), (692, 1101, 825, 332), (167, 479, 1101, 692), (479, 267, 824, 1101), (544, 1102, 546, 210), (332, 825, 1102, 544), (825, 391, 823, 1102), (820, 1103, 822, 390), (337, 697, 1103, 820), (697, 211, 695, 1103), (586, 1104, 821, 226), (168, 549, 1104, 586), (549, 337, 820, 1104), (438, 1105, 440, 98), (226, 821, 1105, 438), (821, 390, 819, 1105), (816, 1106, 818, 389), (251, 611, 1106, 816), (611, 193, 696, 1106), (628, 1107, 817, 268), (151, 463, 1107, 628), (463, 251, 816, 1107), (480, 1108, 549, 168), (268, 817, 1108, 480), (817, 389, 815, 1108), (812, 1109, 814, 388), (293, 653, 1109, 812), (653, 158, 651, 1109), (696, 1110, 813, 336), (193, 505, 1110, 696), (505, 293, 812, 1110), (548, 1111, 550, 211), (336, 813, 1111, 548), (813, 388, 811, 1111), (808, 1112, 810, 387), (341, 701, 1112, 808), (701, 212, 699, 1112), (606, 1113, 809, 246), (188, 553, 1113, 606), (553, 341, 808, 1113), (458, 1114, 460, 157), (246, 809, 1114, 458), (809, 387, 807, 1114), (804, 1115, 806, 386), (241, 601, 1115, 804), (601, 183, 700, 1115), (648, 1116, 805, 288), (153, 453, 1116, 648), (453, 241, 804, 1116), (500, 1117, 553, 188), (288, 805, 1117, 500), (805, 386, 803, 1117), (800, 1118, 802, 385), (283, 643, 1118, 800), (643, 99, 442, 1118), (700, 1119, 801, 340), (183, 495, 1119, 700), (495, 283, 800, 1119), (552, 1120, 554, 212), (340, 801, 1120, 552), (801, 385, 799, 1120), (796, 1121, 798, 384), (345, 705, 1121, 796), (705, 213, 703, 1121), (602, 1122, 797, 242), (184, 557, 1122, 602), (557, 345, 796, 1122), (454, 1123, 459, 154), (242, 797, 1123, 454), (797, 384, 795, 1123), (792, 1124, 794, 383), (228, 588, 1124, 792), (588, 170, 704, 1124), (644, 1125, 793, 284), (98, 440, 1125, 644), (440, 228, 792, 1125), (496, 1126, 557, 184), (284, 793, 1126, 496), (793, 383, 791, 1126), (788, 1127, 790, 382), (270, 630, 1127, 788), (630, 153, 648, 1127), (704, 1128, 789, 344), (170, 482, 1128, 704), (482, 270, 788, 1128), (556, 1129, 558, 213), (344, 789, 1129, 556), (789, 382, 787, 1129), (784, 1130, 786, 381), (349, 709, 1130, 784), (709, 214, 707, 1130), (589, 1131, 785, 229), (171, 561, 1131, 589), (561, 349, 784, 1131), (441, 1132, 443, 100), (229, 785, 1132, 441), (785, 381, 783, 1132), (780, 1133, 782, 380), (247, 607, 1133, 780), (607, 189, 708, 1133), (631, 1134, 781, 271), (154, 459, 1134, 631), (459, 247, 780, 1134), (483, 1135, 561, 171), (271, 781, 1135, 483), (781, 380, 779, 1135), (776, 1136, 778, 379), (289, 649, 1136, 776), (649, 157, 647, 1136), (708, 1137, 777, 348), (189, 501, 1137, 708), (501, 289, 776, 1137), (560, 1138, 562, 214), (348, 777, 1138, 560), (777, 379, 775, 1138), (772, 1139, 774, 378), (353, 713, 1139, 772), (713, 215, 711, 1139), (605, 1140, 773, 245), (187, 565, 1140, 605), (565, 353, 772, 1140), (457, 1141, 456, 156), (245, 773, 1141, 457), (773, 378, 771, 1141), (768, 1142, 770, 377), (248, 608, 1142, 768), (608, 190, 712, 1142), (647, 1143, 769, 287), (157, 460, 1143, 647), (460, 248, 768, 1143), (499, 1144, 565, 187), (287, 769, 1144, 499), (769, 377, 767, 1144), (764, 1145, 766, 376), (290, 650, 1145, 764), (650, 155, 455, 1145), (712, 1146, 765, 352), (190, 502, 1146, 712), (502, 290, 764, 1146), (564, 1147, 566, 215), (352, 765, 1147, 564), (765, 376, 763, 1147), (760, 1148, 762, 375), (357, 717, 1148, 760), (717, 216, 715, 1148), (609, 1149, 761, 249), (191, 569, 1149, 609), (569, 357, 760, 1149), (461, 1150, 453, 153), (249, 761, 1150, 461), (761, 375, 759, 1150), (756, 1151, 758, 374), (252, 612, 1151, 756), (612, 194, 716, 1151), (651, 1152, 757, 291), (158, 464, 1152, 651), (464, 252, 756, 1152), (503, 1153, 569, 191), (291, 757, 1153, 503), (757, 374, 755, 1153), (752, 1154, 754, 373), (294, 654, 1154, 752), (654, 152, 452, 1154), (716, 1155, 753, 356), (194, 506, 1155, 716), (506, 294, 752, 1155), (568, 1156, 570, 216), (356, 753, 1156, 568), (753, 373, 751, 1156), (748, 1157, 750, 372), (361, 721, 1157, 748), (721, 217, 719, 1157), (613, 1158, 749, 253), (195, 573, 1158, 613), (573, 361, 748, 1158), (465, 1159, 450, 150), (253, 749, 1159, 465), (749, 372, 747, 1159), (744, 1160, 746, 371), (256, 616, 1160, 744), (616, 198, 720, 1160), (655, 1161, 745, 295), (159, 468, 1161, 655), (468, 256, 744, 1161), (507, 1162, 573, 195), (295, 745, 1162, 507), (745, 371, 743, 1162), (740, 1163, 742, 370), (298, 658, 1163, 740), (658, 149, 449, 1163), (720, 1164, 741, 360), (198, 510, 1164, 720), (510, 298, 740, 1164), (572, 1165, 574, 217), (360, 741, 1165, 572), (741, 370, 739, 1165), (736, 1166, 738, 369), (365, 725, 1166, 736), (725, 218, 723, 1166), (617, 1167, 737, 257), (199, 577, 1167, 617), (577, 365, 736, 1167), (469, 1168, 447, 147), (257, 737, 1168, 469), (737, 369, 735, 1168), (732, 1169, 734, 368), (260, 620, 1169, 732), (620, 202, 724, 1169), (659, 1170, 733, 299), (160, 472, 1170, 659), (472, 260, 732, 1170), (511, 1171, 577, 199), (299, 733, 1171, 511), (733, 368, 731, 1171), (728, 1172, 730, 367), (302, 662, 1172, 728), (662, 146, 446, 1172), (724, 1173, 729, 364), (202, 514, 1173, 724), (514, 302, 728, 1173), (576, 1174, 578, 218), (364, 729, 1174, 576), (729, 367, 727, 1174), (727, 1175, 726, 366), (367, 730, 1175, 727), (730, 234, 594, 1175), (731, 1176, 725, 365), (368, 734, 1176, 731), (734, 364, 576, 1176), (735, 1177, 595, 235), (369, 738, 1177, 735), (738, 363, 575, 1177), (739, 1178, 722, 362), (370, 742, 1178, 739), (742, 237, 597, 1178), (743, 1179, 721, 361), (371, 746, 1179, 743), (746, 360, 572, 1179), (747, 1180, 598, 238), (372, 750, 1180, 747), (750, 359, 571, 1180), (751, 1181, 718, 358), (373, 754, 1181, 751), (754, 240, 600, 1181), (755, 1182, 717, 357), (374, 758, 1182, 755), (758, 356, 568, 1182), (759, 1183, 601, 241), (375, 762, 1183, 759), (762, 355, 567, 1183), (763, 1184, 714, 354), (376, 766, 1184, 763), (766, 243, 603, 1184), (767, 1185, 713, 353), (377, 770, 1185, 767), (770, 352, 564, 1185), (771, 1186, 604, 244), (378, 774, 1186, 771), (774, 351, 563, 1186), (775, 1187, 710, 350), (379, 778, 1187, 775), (778, 287, 499, 1187), (779, 1188, 709, 349), (380, 782, 1188, 779), (782, 348, 560, 1188), (783, 1189, 591, 231), (381, 786, 1189, 783), (786, 347, 559, 1189), (787, 1190, 706, 346), (382, 790, 1190, 787), (790, 288, 500, 1190), (791, 1191, 705, 345), (383, 794, 1191, 791), (794, 344, 556, 1191), (795, 1192, 607, 247), (384, 798, 1192, 795), (798, 343, 555, 1192), (799, 1193, 702, 342), (385, 802, 1193, 799), (802, 230, 590, 1193), (803, 1194, 701, 341), (386, 806, 1194, 803), (806, 340, 552, 1194), (807, 1195, 608, 248), (387, 810, 1195, 807), (810, 339, 551, 1195), (811, 1196, 698, 338), (388, 814, 1196, 811), (814, 291, 503, 1196), (815, 1197, 697, 337), (389, 818, 1197, 815), (818, 336, 548, 1197), (819, 1198, 588, 228), (390, 822, 1198, 819), (822, 335, 547, 1198), (823, 1199, 694, 334), (391, 826, 1199, 823), (826, 292, 504, 1199), (827, 1200, 693, 333), (392, 830, 1200, 827), (830, 332, 544, 1200), (831, 1201, 611, 251), (393, 834, 1201, 831), (834, 331, 543, 1201), (835, 1202, 690, 330), (394, 838, 1202, 835), (838, 227, 587, 1202), (839, 1203, 689, 329), (395, 842, 1203, 839), (842, 328, 540, 1203), (843, 1204, 612, 252), (396, 846, 1204, 843), (846, 327, 539, 1204), (847, 1205, 686, 326), (397, 850, 1205, 847), (850, 295, 507, 1205), (851, 1206, 685, 325), (398, 854, 1206, 851), (854, 324, 536, 1206), (855, 1207, 585, 225), (399, 858, 1207, 855), (858, 323, 535, 1207), (859, 1208, 682, 322), (400, 862, 1208, 859), (862, 296, 508, 1208), (863, 1209, 681, 321), (401, 866, 1209, 863), (866, 320, 532, 1209), (867, 1210, 615, 255), (402, 870, 1210, 867), (870, 319, 531, 1210), (871, 1211, 678, 318), (403, 874, 1211, 871), (874, 224, 584, 1211), (875, 1212, 677, 317), (404, 878, 1212, 875), (878, 316, 528, 1212), (879, 1213, 616, 256), (405, 882, 1213, 879), (882, 315, 527, 1213), (883, 1214, 674, 314), (406, 886, 1214, 883), (886, 299, 511, 1214), (887, 1215, 673, 313), (407, 890, 1215, 887), (890, 312, 524, 1215), (891, 1216, 582, 222), (408, 894, 1216, 891), (894, 311, 523, 1216), (895, 1217, 670, 310), (409, 898, 1217, 895), (898, 300, 512, 1217), (899, 1218, 669, 309), (410, 902, 1218, 899), (902, 308, 520, 1218), (903, 1219, 619, 259), (411, 906, 1219, 903), (906, 307, 519, 1219), (907, 1220, 666, 306), (412, 910, 1220, 907), (910, 221, 581, 1220), (911, 1221, 665, 305), (413, 914, 1221, 911), (914, 304, 516, 1221), (915, 1222, 620, 260), (414, 918, 1222, 915), (918, 303, 515, 1222), (919, 1223, 662, 302), (415, 922, 1223, 919), (922, 263, 623, 1223), (923, 1224, 661, 301), (416, 926, 1224, 923), (926, 258, 470, 1224), (927, 1225, 624, 264), (417, 930, 1225, 927), (930, 257, 469, 1225), (931, 1226, 658, 298), (418, 934, 1226, 931), (934, 266, 626, 1226), (935, 1227, 657, 297), (419, 938, 1227, 935), (938, 254, 466, 1227), (939, 1228, 627, 267), (420, 942, 1228, 939), (942, 253, 465, 1228), (943, 1229, 654, 294), (421, 946, 1229, 943), (946, 269, 629, 1229), (947, 1230, 653, 293), (422, 950, 1230, 947), (950, 250, 462, 1230), (951, 1231, 630, 270), (423, 954, 1231, 951), (954, 249, 461, 1231), (955, 1232, 650, 290), (424, 958, 1232, 955), (958, 272, 632, 1232), (959, 1233, 649, 289), (425, 962, 1233, 959), (962, 246, 458, 1233), (963, 1234, 633, 273), (426, 966, 1234, 963), (966, 245, 457, 1234), (967, 1235, 646, 286), (427, 970, 1235, 967), (970, 285, 645, 1235), (971, 1236, 643, 283), (428, 974, 1236, 971), (974, 282, 642, 1236), (975, 1237, 640, 280), (429, 978, 1237, 975), (978, 279, 639, 1237), (979, 1238, 637, 277), (430, 982, 1238, 979), (982, 276, 636, 1238), (0, 11, 9, 15, 5, 1278, 1250, 1279, 1240, 1268), (1309, 1280, 1250, 1278), (1308, 1281, 1251, 1282), (1307, 1257, 1241, 1283), (1306, 1284, 1249, 1277), (1305, 1285, 1252, 1286), (1304, 1262, 1246, 1287), (4, 1264, 1265), (1303, 1289, 1248, 1264), (1302, 1290, 1253, 1291), (1301, 1275, 1247, 1292), (2, 1258, 1259), (1300, 1294, 1242, 1258), (1299, 1295, 1254, 1296), (1298, 1269, 1241, 1297), (1295, 1298, 1297, 1254), (1240, 1256, 1298, 1295), (1256, 1, 1269, 1298), (1255, 1299, 1296, 1239), (0, 1268, 1299, 1255), (1268, 1240, 1295, 1299), (1267, 1300, 1258, 2), (1239, 1296, 1300, 1267), (1296, 1254, 1294, 1300), (1259, 1293, 1243), (1259, 1258, 1293), (1258, 1242, 1293), (1290, 1301, 1292, 1253), (1245, 1273, 1301, 1290), (1273, 7, 1275, 1301), (1262, 1302, 1291, 1246), (6, 1261, 1302, 1262), (1261, 1245, 1290, 1302), (1274, 1303, 1264, 4), (1246, 1291, 1303, 1274), (1291, 1253, 1289, 1303), (1265, 1288, 1249), (1265, 1264, 1288), (1264, 1248, 1288), (1285, 1304, 1287, 1252), (1243, 1271, 1304, 1285), (1271, 6, 1262, 1304), (1267, 1305, 1286, 1239), (2, 1259, 1305, 1267), (1259, 1243, 1285, 1305), (1255, 1306, 1277, 0), (1239, 1286, 1306, 1255), (1286, 1252, 1284, 1306), (1281, 1307, 1283, 1251), (1244, 1272, 1307, 1281), (1272, 3, 1257, 1307), (1275, 1308, 1282, 1247), (7, 1260, 1308, 1275), (1260, 1244, 1281, 1308), (1263, 1309, 1278, 5), (1247, 1282, 1309, 1263), (1282, 1251, 1280, 1309), (1256, 1266, 1), (1256, 1279, 1266), (1279, 1250, 1266), (12, 14, 1273, 1245, 1261), (1261, 6, 12), (1280, 1310, 1266, 1250), (1251, 1283, 1310, 1280), (1283, 1241, 1269, 1310), (1284, 1311, 1265, 1249), (1252, 1287, 1311, 1284), (1287, 1246, 1274, 1311), (1289, 1312, 1276, 1248), (1253, 1292, 1312, 1289), (1292, 1247, 1263, 1312), (1294, 1313, 1270, 1242), (1254, 1297, 1313, 1294), (1297, 1241, 1257, 1313), (14, 8, 1272, 1244, 1260), (1260, 7, 14), (1273, 14, 7), (3, 1272, 8)])
me_cube_001.materials.append(mat_material_001)
me_cube_001.use_remesh_preserve_volume = False
me_cube_001.use_remesh_preserve_attributes = False
me_cube_001.use_mirror_vertex_groups = False
me_cube_001.update()

# ---- objects
ob_cube_001 = bpy.data.objects.new('Cube.001', me_cube_001)
ob_lamp = bpy.data.objects.new('Lamp', light_lamp)
ob_camera = bpy.data.objects.new('Camera', cam_camera)

# ---- transforms, parenting, visibility, modifiers, constraints
ob_cube_001.location = (1.728, 0.01199, 2.355)
ob_cube_001.scale = (0.5768, 0.1993, 0.5914)
ob_cube_001.lineart.crease_threshold = 0.0
ob_lamp.location = (4.076, 1.005, 5.904)
ob_lamp.rotation_euler = (0.6503, 0.05522, 1.866)
ob_lamp.lock_rotations_4d = False
ob_lamp.empty_display_type = 'ARROWS'
ob_lamp.color = (0.0, 0.0, 0.0, 0.0)
ob_lamp.lineart.crease_threshold = 0.0
ob_camera.location = (7.481, -6.508, 5.344)
ob_camera.rotation_euler = (1.109, 0.0, 0.8149)
ob_camera.lock_rotations_4d = False
ob_camera.empty_display_type = 'ARROWS'
ob_camera.color = (0.0, 0.0, 0.0, 0.0)
ob_camera.display_type = 'WIRE'
ob_camera.lineart.crease_threshold = 0.0

# ---- collection membership
col_collection_1.objects.link(ob_cube_001)
col_collection_1.objects.link(ob_lamp)
col_collection_1.objects.link(ob_camera)

# ---- scene / render settings (as saved in the file)
scene.camera = ob_camera
scene.frame_start = 0; scene.frame_end = 20; scene.frame_set(0)
scene.render.engine = 'BLENDER_EEVEE_NEXT'
scene.render.resolution_percentage = 50
scene.render.dither_intensity = 0.0
scene.cycles.use_denoising = False
scene.cycles.samples = 128
scene.cycles.sampling_pattern = 'TABULATED_SOBOL'
scene.cycles.use_adaptive_sampling = False
scene.cycles.use_light_tree = False
scene.cycles.blur_glossy = 0.0
scene.cycles.sample_clamp_indirect = 0.0
scene.view_settings.view_transform = 'Standard'
bpy.context.view_layer.update()
